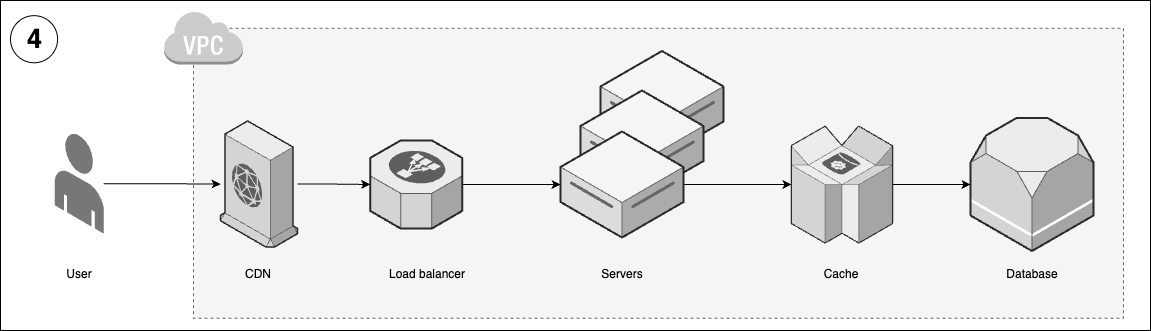

The diagram above was exported from draw.io. Its source (the exported page's mxGraphModel, read from the mxfile embedded in the PNG):
<mxGraphModel dx="5736" dy="2080" grid="1" gridSize="10" guides="1" tooltips="1" connect="1" arrows="1" fold="1" page="1" pageScale="1" pageWidth="850" pageHeight="1100" math="0" shadow="0">
  <root>
    <mxCell id="0" />
    <mxCell id="1" parent="0" />
    <mxCell id="ZxzjjC5gdZ-cjDVPfvcw-53" value="" style="rounded=0;whiteSpace=wrap;html=1;fillColor=none;" parent="1" vertex="1">
      <mxGeometry x="40" y="1380" width="1150" height="330" as="geometry" />
    </mxCell>
    <mxCell id="ZxzjjC5gdZ-cjDVPfvcw-85" value="" style="group" parent="1" vertex="1" connectable="0">
      <mxGeometry x="203" y="1390" width="960" height="307.73" as="geometry" />
    </mxCell>
    <mxCell id="ZxzjjC5gdZ-cjDVPfvcw-86" value="" style="rounded=0;whiteSpace=wrap;html=1;dashed=1;fillColor=#f5f5f5;fontColor=#333333;strokeColor=#666666;align=left;verticalAlign=bottom;" parent="ZxzjjC5gdZ-cjDVPfvcw-85" vertex="1">
      <mxGeometry x="30" y="17.73" width="930" height="290" as="geometry" />
    </mxCell>
    <mxCell id="ZxzjjC5gdZ-cjDVPfvcw-87" value="" style="outlineConnect=0;dashed=0;verticalLabelPosition=bottom;verticalAlign=top;align=center;html=1;shape=mxgraph.aws3.virtual_private_cloud;fillColor=#CCCCCC;gradientColor=none;" parent="ZxzjjC5gdZ-cjDVPfvcw-85" vertex="1">
      <mxGeometry width="79.5" height="54" as="geometry" />
    </mxCell>
    <mxCell id="ZxzjjC5gdZ-cjDVPfvcw-54" value="&lt;div style=&quot;font-size: 8px;&quot;&gt;&lt;/div&gt;" style="verticalLabelPosition=middle;html=1;verticalAlign=top;strokeWidth=1;align=center;outlineConnect=0;dashed=0;outlineConnect=0;shape=mxgraph.aws3d.dataServer;strokeColor=#666666;aspect=fixed;fillColor=#f5f5f5;labelPosition=center;fontStyle=1;fontSize=33;fontColor=#333333;" parent="1" vertex="1">
      <mxGeometry x="640" y="1430.5" width="123" height="106" as="geometry" />
    </mxCell>
    <mxCell id="ZxzjjC5gdZ-cjDVPfvcw-55" value="&lt;div style=&quot;font-size: 8px;&quot;&gt;&lt;/div&gt;" style="verticalLabelPosition=middle;html=1;verticalAlign=top;strokeWidth=1;align=center;outlineConnect=0;dashed=0;outlineConnect=0;shape=mxgraph.aws3d.dataServer;strokeColor=#666666;aspect=fixed;fillColor=#f5f5f5;labelPosition=center;fontStyle=1;fontSize=33;fontColor=#333333;" parent="1" vertex="1">
      <mxGeometry x="620" y="1470" width="123" height="106" as="geometry" />
    </mxCell>
    <mxCell id="ZxzjjC5gdZ-cjDVPfvcw-56" value="4" style="ellipse;whiteSpace=wrap;html=1;aspect=fixed;fontSize=27;fontStyle=1;spacing=2;spacingLeft=2;spacingTop=1;" parent="1" vertex="1">
      <mxGeometry x="50" y="1395.1622715672759" width="47.103155911446066" height="47.103155911446066" as="geometry" />
    </mxCell>
    <mxCell id="ZxzjjC5gdZ-cjDVPfvcw-69" style="edgeStyle=orthogonalEdgeStyle;rounded=0;orthogonalLoop=1;jettySize=auto;html=1;" parent="1" source="ZxzjjC5gdZ-cjDVPfvcw-58" target="ZxzjjC5gdZ-cjDVPfvcw-68" edge="1">
      <mxGeometry relative="1" as="geometry" />
    </mxCell>
    <mxCell id="ZxzjjC5gdZ-cjDVPfvcw-58" value="" style="verticalLabelPosition=bottom;html=1;verticalAlign=top;strokeWidth=1;align=center;outlineConnect=0;dashed=0;outlineConnect=0;shape=mxgraph.aws3d.end_user;strokeColor=none;fillColor=#777777;aspect=fixed;" parent="1" vertex="1">
      <mxGeometry x="94.25" y="1512.77" width="49" height="100.46" as="geometry" />
    </mxCell>
    <mxCell id="ZxzjjC5gdZ-cjDVPfvcw-76" style="edgeStyle=orthogonalEdgeStyle;rounded=0;orthogonalLoop=1;jettySize=auto;html=1;" parent="1" source="ZxzjjC5gdZ-cjDVPfvcw-60" target="ZxzjjC5gdZ-cjDVPfvcw-73" edge="1">
      <mxGeometry relative="1" as="geometry" />
    </mxCell>
    <mxCell id="ZxzjjC5gdZ-cjDVPfvcw-60" value="&lt;div style=&quot;font-size: 8px;&quot;&gt;&lt;/div&gt;" style="verticalLabelPosition=middle;html=1;verticalAlign=top;strokeWidth=1;align=center;outlineConnect=0;dashed=0;outlineConnect=0;shape=mxgraph.aws3d.dataServer;strokeColor=#666666;aspect=fixed;fillColor=#f5f5f5;labelPosition=center;fontStyle=1;fontSize=33;fontColor=#333333;" parent="1" vertex="1">
      <mxGeometry x="600" y="1511" width="123" height="106" as="geometry" />
    </mxCell>
    <mxCell id="ZxzjjC5gdZ-cjDVPfvcw-61" value="User" style="text;html=1;align=center;verticalAlign=middle;whiteSpace=wrap;rounded=0;" parent="1" vertex="1">
      <mxGeometry x="88.75" y="1638.9099999999999" width="60" height="30" as="geometry" />
    </mxCell>
    <mxCell id="ZxzjjC5gdZ-cjDVPfvcw-62" value="Servers" style="text;html=1;align=center;verticalAlign=middle;whiteSpace=wrap;rounded=0;" parent="1" vertex="1">
      <mxGeometry x="631.5" y="1638.9099999999999" width="60" height="30" as="geometry" />
    </mxCell>
    <mxCell id="ZxzjjC5gdZ-cjDVPfvcw-63" value="" style="verticalLabelPosition=bottom;html=1;verticalAlign=top;strokeWidth=1;align=center;outlineConnect=0;dashed=0;outlineConnect=0;shape=mxgraph.aws3d.rds;fillColor=#ECECEC;strokeColor=#5E5E5E;aspect=fixed;" parent="1" vertex="1">
      <mxGeometry x="1010" y="1497.5" width="123" height="133" as="geometry" />
    </mxCell>
    <mxCell id="ZxzjjC5gdZ-cjDVPfvcw-64" value="Database" style="text;html=1;align=center;verticalAlign=middle;whiteSpace=wrap;rounded=0;" parent="1" vertex="1">
      <mxGeometry x="1041.5" y="1638.9099999999999" width="60" height="30" as="geometry" />
    </mxCell>
    <mxCell id="ZxzjjC5gdZ-cjDVPfvcw-65" style="edgeStyle=orthogonalEdgeStyle;rounded=0;orthogonalLoop=1;jettySize=auto;html=1;" parent="1" source="ZxzjjC5gdZ-cjDVPfvcw-66" target="ZxzjjC5gdZ-cjDVPfvcw-60" edge="1">
      <mxGeometry relative="1" as="geometry" />
    </mxCell>
    <mxCell id="ZxzjjC5gdZ-cjDVPfvcw-66" value="" style="verticalLabelPosition=bottom;html=1;verticalAlign=top;strokeWidth=1;align=center;outlineConnect=0;dashed=0;outlineConnect=0;shape=mxgraph.aws3d.elasticLoadBalancing;fillColor=#ECECEC;strokeColor=#5E5E5E;aspect=fixed;" parent="1" vertex="1">
      <mxGeometry x="409.75" y="1519.91" width="92" height="88.17" as="geometry" />
    </mxCell>
    <mxCell id="ZxzjjC5gdZ-cjDVPfvcw-67" value="Load balancer" style="text;html=1;align=center;verticalAlign=middle;whiteSpace=wrap;rounded=0;" parent="1" vertex="1">
      <mxGeometry x="420" y="1638.9099999999999" width="94.25" height="30" as="geometry" />
    </mxCell>
    <mxCell id="ZxzjjC5gdZ-cjDVPfvcw-70" style="edgeStyle=orthogonalEdgeStyle;rounded=0;orthogonalLoop=1;jettySize=auto;html=1;" parent="1" source="ZxzjjC5gdZ-cjDVPfvcw-68" target="ZxzjjC5gdZ-cjDVPfvcw-66" edge="1">
      <mxGeometry relative="1" as="geometry" />
    </mxCell>
    <mxCell id="ZxzjjC5gdZ-cjDVPfvcw-68" value="" style="verticalLabelPosition=bottom;html=1;verticalAlign=top;strokeWidth=1;align=center;outlineConnect=0;dashed=0;outlineConnect=0;shape=mxgraph.aws3d.cloudfront;fillColor=#ECECEC;strokeColor=#5E5E5E;aspect=fixed;" parent="1" vertex="1">
      <mxGeometry x="260" y="1500.5" width="77.03" height="126" as="geometry" />
    </mxCell>
    <mxCell id="ZxzjjC5gdZ-cjDVPfvcw-71" value="CDN" style="text;html=1;align=center;verticalAlign=middle;whiteSpace=wrap;rounded=0;" parent="1" vertex="1">
      <mxGeometry x="251.38999999999987" y="1638.9099999999999" width="94.25" height="30" as="geometry" />
    </mxCell>
    <mxCell id="ZxzjjC5gdZ-cjDVPfvcw-74" value="Cache" style="text;html=1;align=center;verticalAlign=middle;whiteSpace=wrap;rounded=0;" parent="1" vertex="1">
      <mxGeometry x="851.4899999999998" y="1638.9099999999999" width="60" height="30" as="geometry" />
    </mxCell>
    <mxCell id="ZxzjjC5gdZ-cjDVPfvcw-77" style="edgeStyle=orthogonalEdgeStyle;rounded=0;orthogonalLoop=1;jettySize=auto;html=1;" parent="1" source="ZxzjjC5gdZ-cjDVPfvcw-73" target="ZxzjjC5gdZ-cjDVPfvcw-63" edge="1">
      <mxGeometry relative="1" as="geometry" />
    </mxCell>
    <mxCell id="ZxzjjC5gdZ-cjDVPfvcw-73" value="" style="verticalLabelPosition=bottom;html=1;verticalAlign=top;strokeWidth=1;align=center;outlineConnect=0;dashed=0;outlineConnect=0;shape=mxgraph.aws3d.dynamoDb;fillColor=#ECECEC;strokeColor=#5E5E5E;aspect=fixed;" parent="1" vertex="1">
      <mxGeometry x="830.9000000000001" y="1505.5" width="101.19" height="117.08" as="geometry" />
    </mxCell>
  </root>
</mxGraphModel>